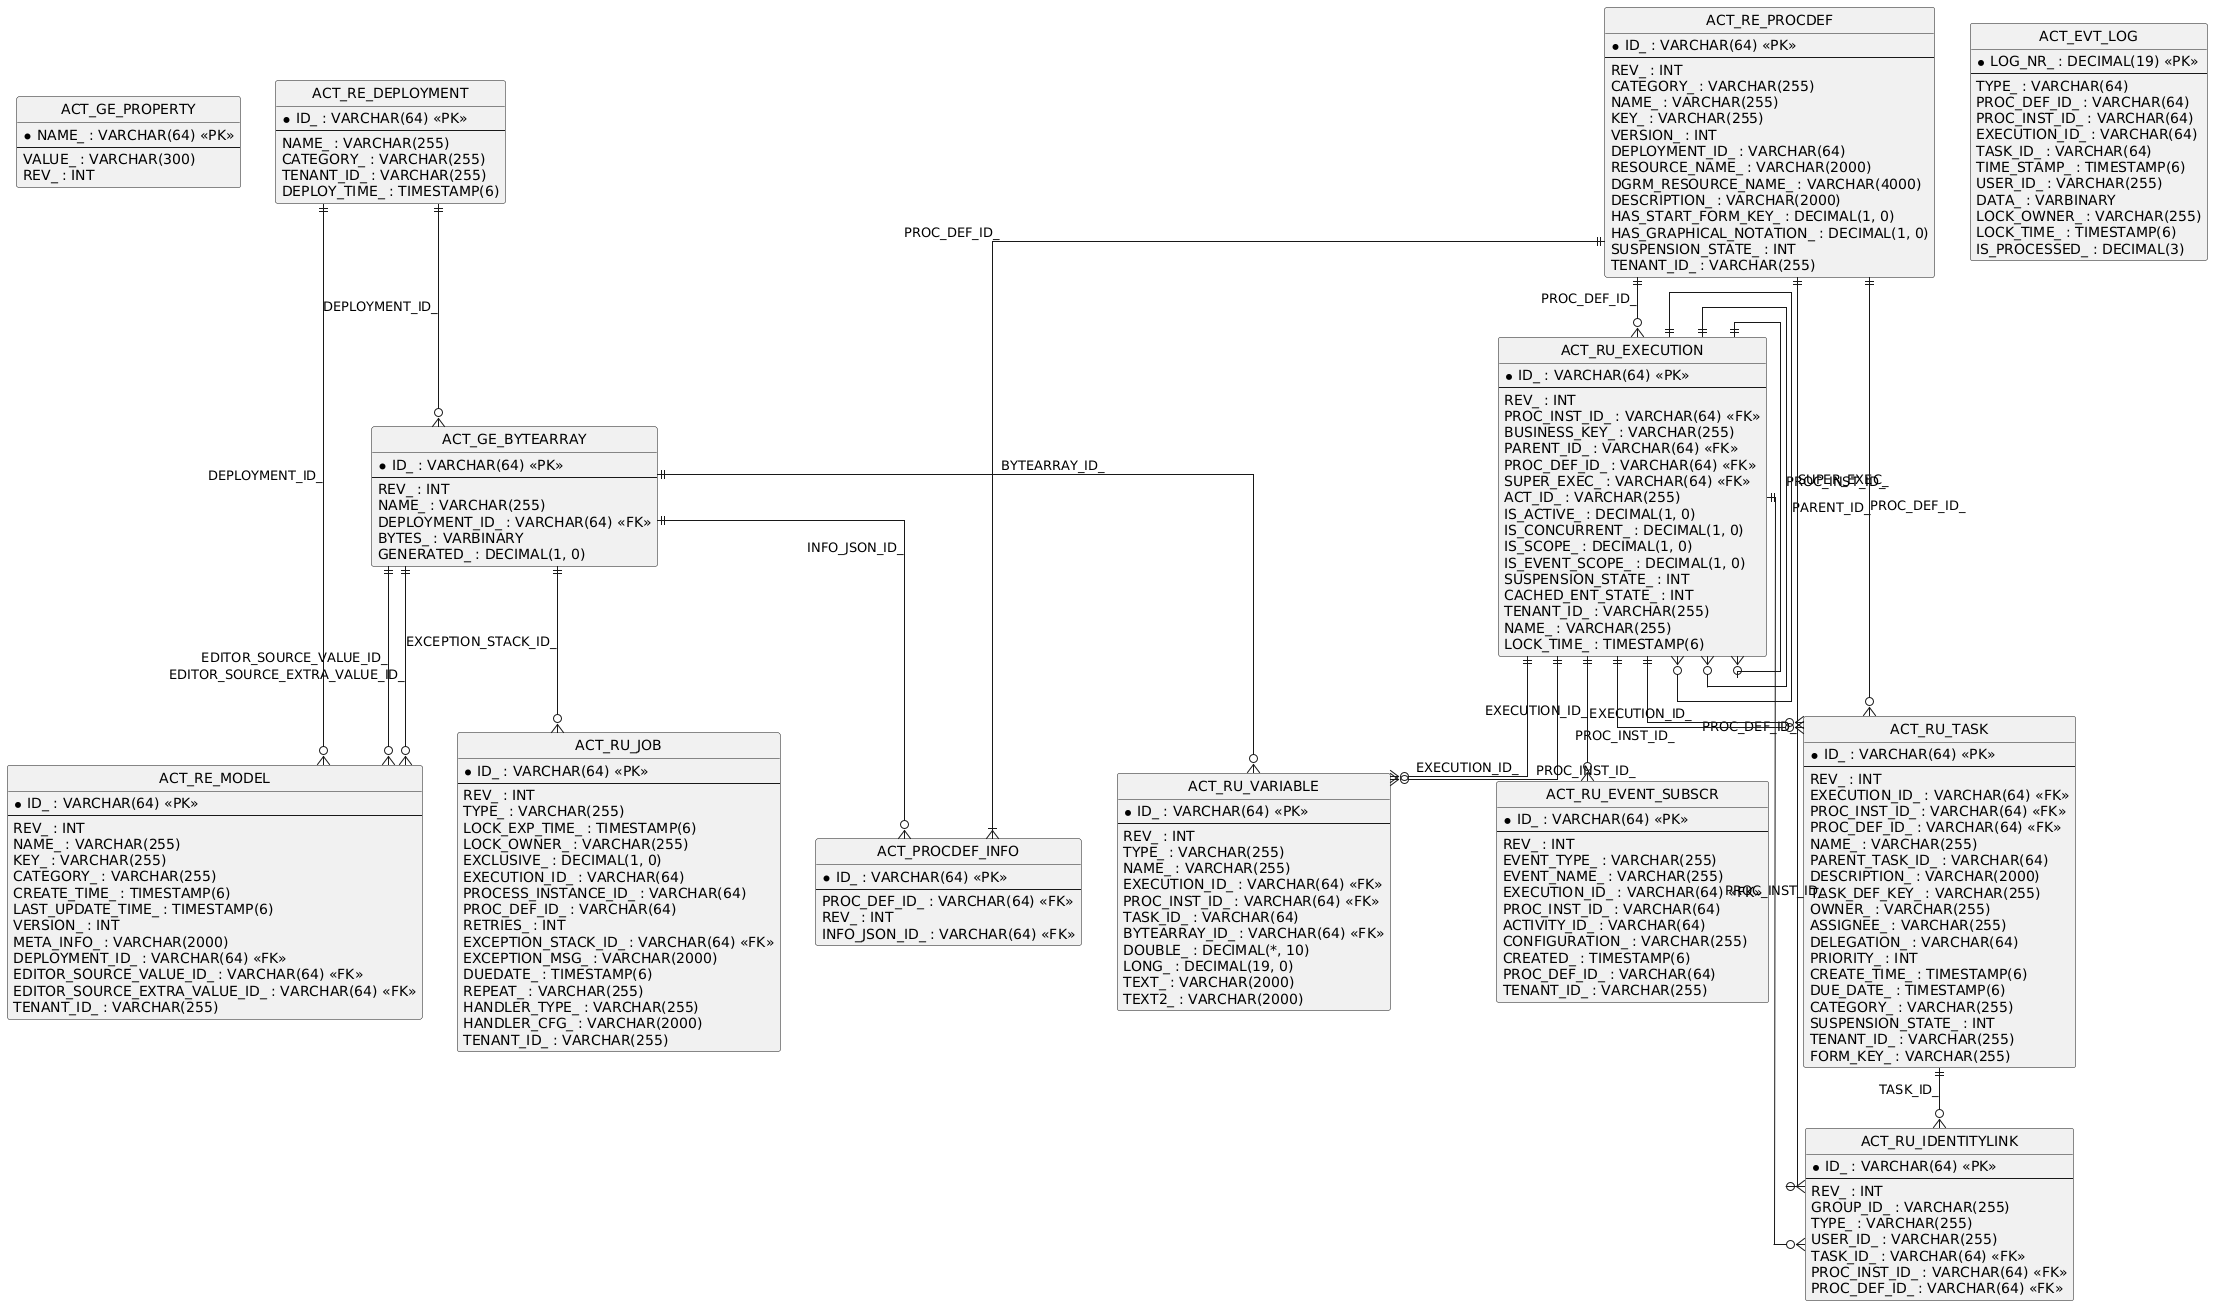

The diagram above was rendered by PlantUML. Its source (embedded in the PNG):
@startuml
hide circle
skinparam linetype ortho

entity "ACT_GE_PROPERTY" as ACT_GE_PROPERTY {
  * NAME_ : VARCHAR(64) <<PK>>
  --
  VALUE_ : VARCHAR(300)
  REV_ : INT
}

entity "ACT_GE_BYTEARRAY" as ACT_GE_BYTEARRAY {
  * ID_ : VARCHAR(64) <<PK>>
  --
  REV_ : INT
  NAME_ : VARCHAR(255)
  DEPLOYMENT_ID_ : VARCHAR(64) <<FK>>
  BYTES_ : VARBINARY
  GENERATED_ : DECIMAL(1, 0)
}

entity "ACT_RE_DEPLOYMENT" as ACT_RE_DEPLOYMENT {
  * ID_ : VARCHAR(64) <<PK>>
  --
  NAME_ : VARCHAR(255)
  CATEGORY_ : VARCHAR(255)
  TENANT_ID_ : VARCHAR(255)
  DEPLOY_TIME_ : TIMESTAMP(6)
}

entity "ACT_RE_MODEL" as ACT_RE_MODEL {
  * ID_ : VARCHAR(64) <<PK>>
  --
  REV_ : INT
  NAME_ : VARCHAR(255)
  KEY_ : VARCHAR(255)
  CATEGORY_ : VARCHAR(255)
  CREATE_TIME_ : TIMESTAMP(6)
  LAST_UPDATE_TIME_ : TIMESTAMP(6)
  VERSION_ : INT
  META_INFO_ : VARCHAR(2000)
  DEPLOYMENT_ID_ : VARCHAR(64) <<FK>>
  EDITOR_SOURCE_VALUE_ID_ : VARCHAR(64) <<FK>>
  EDITOR_SOURCE_EXTRA_VALUE_ID_ : VARCHAR(64) <<FK>>
  TENANT_ID_ : VARCHAR(255)
}

entity "ACT_RU_EXECUTION" as ACT_RU_EXECUTION {
  * ID_ : VARCHAR(64) <<PK>>
  --
  REV_ : INT
  PROC_INST_ID_ : VARCHAR(64) <<FK>>
  BUSINESS_KEY_ : VARCHAR(255)
  PARENT_ID_ : VARCHAR(64) <<FK>>
  PROC_DEF_ID_ : VARCHAR(64) <<FK>>
  SUPER_EXEC_ : VARCHAR(64) <<FK>>
  ACT_ID_ : VARCHAR(255)
  IS_ACTIVE_ : DECIMAL(1, 0)
  IS_CONCURRENT_ : DECIMAL(1, 0)
  IS_SCOPE_ : DECIMAL(1, 0)
  IS_EVENT_SCOPE_ : DECIMAL(1, 0)
  SUSPENSION_STATE_ : INT
  CACHED_ENT_STATE_ : INT
  TENANT_ID_ : VARCHAR(255)
  NAME_ : VARCHAR(255)
  LOCK_TIME_ : TIMESTAMP(6)
}

entity "ACT_RU_JOB" as ACT_RU_JOB {
  * ID_ : VARCHAR(64) <<PK>>
  --
  REV_ : INT
  TYPE_ : VARCHAR(255)
  LOCK_EXP_TIME_ : TIMESTAMP(6)
  LOCK_OWNER_ : VARCHAR(255)
  EXCLUSIVE_ : DECIMAL(1, 0)
  EXECUTION_ID_ : VARCHAR(64)
  PROCESS_INSTANCE_ID_ : VARCHAR(64)
  PROC_DEF_ID_ : VARCHAR(64)
  RETRIES_ : INT
  EXCEPTION_STACK_ID_ : VARCHAR(64) <<FK>>
  EXCEPTION_MSG_ : VARCHAR(2000)
  DUEDATE_ : TIMESTAMP(6)
  REPEAT_ : VARCHAR(255)
  HANDLER_TYPE_ : VARCHAR(255)
  HANDLER_CFG_ : VARCHAR(2000)
  TENANT_ID_ : VARCHAR(255)
}

entity "ACT_RE_PROCDEF" as ACT_RE_PROCDEF {
  * ID_ : VARCHAR(64) <<PK>>
  --
  REV_ : INT
  CATEGORY_ : VARCHAR(255)
  NAME_ : VARCHAR(255)
  KEY_ : VARCHAR(255)
  VERSION_ : INT
  DEPLOYMENT_ID_ : VARCHAR(64)
  RESOURCE_NAME_ : VARCHAR(2000)
  DGRM_RESOURCE_NAME_ : VARCHAR(4000)
  DESCRIPTION_ : VARCHAR(2000)
  HAS_START_FORM_KEY_ : DECIMAL(1, 0)
  HAS_GRAPHICAL_NOTATION_ : DECIMAL(1, 0)
  SUSPENSION_STATE_ : INT
  TENANT_ID_ : VARCHAR(255)
}

entity "ACT_RU_TASK" as ACT_RU_TASK {
  * ID_ : VARCHAR(64) <<PK>>
  --
  REV_ : INT
  EXECUTION_ID_ : VARCHAR(64) <<FK>>
  PROC_INST_ID_ : VARCHAR(64) <<FK>>
  PROC_DEF_ID_ : VARCHAR(64) <<FK>>
  NAME_ : VARCHAR(255)
  PARENT_TASK_ID_ : VARCHAR(64)
  DESCRIPTION_ : VARCHAR(2000)
  TASK_DEF_KEY_ : VARCHAR(255)
  OWNER_ : VARCHAR(255)
  ASSIGNEE_ : VARCHAR(255)
  DELEGATION_ : VARCHAR(64)
  PRIORITY_ : INT
  CREATE_TIME_ : TIMESTAMP(6)
  DUE_DATE_ : TIMESTAMP(6)
  CATEGORY_ : VARCHAR(255)
  SUSPENSION_STATE_ : INT
  TENANT_ID_ : VARCHAR(255)
  FORM_KEY_ : VARCHAR(255)
}

entity "ACT_RU_IDENTITYLINK" as ACT_RU_IDENTITYLINK {
  * ID_ : VARCHAR(64) <<PK>>
  --
  REV_ : INT
  GROUP_ID_ : VARCHAR(255)
  TYPE_ : VARCHAR(255)
  USER_ID_ : VARCHAR(255)
  TASK_ID_ : VARCHAR(64) <<FK>>
  PROC_INST_ID_ : VARCHAR(64) <<FK>>
  PROC_DEF_ID_ : VARCHAR(64) <<FK>>
}

entity "ACT_RU_VARIABLE" as ACT_RU_VARIABLE {
  * ID_ : VARCHAR(64) <<PK>>
  --
  REV_ : INT
  TYPE_ : VARCHAR(255)
  NAME_ : VARCHAR(255)
  EXECUTION_ID_ : VARCHAR(64) <<FK>>
  PROC_INST_ID_ : VARCHAR(64) <<FK>>
  TASK_ID_ : VARCHAR(64)
  BYTEARRAY_ID_ : VARCHAR(64) <<FK>>
  DOUBLE_ : DECIMAL(*, 10)
  LONG_ : DECIMAL(19, 0)
  TEXT_ : VARCHAR(2000)
  TEXT2_ : VARCHAR(2000)
}

entity "ACT_RU_EVENT_SUBSCR" as ACT_RU_EVENT_SUBSCR {
  * ID_ : VARCHAR(64) <<PK>>
  --
  REV_ : INT
  EVENT_TYPE_ : VARCHAR(255)
  EVENT_NAME_ : VARCHAR(255)
  EXECUTION_ID_ : VARCHAR(64) <<FK>>
  PROC_INST_ID_ : VARCHAR(64)
  ACTIVITY_ID_ : VARCHAR(64)
  CONFIGURATION_ : VARCHAR(255)
  CREATED_ : TIMESTAMP(6)
  PROC_DEF_ID_ : VARCHAR(64)
  TENANT_ID_ : VARCHAR(255)
}

entity "ACT_EVT_LOG" as ACT_EVT_LOG {
  * LOG_NR_ : DECIMAL(19) <<PK>>
  --
  TYPE_ : VARCHAR(64)
  PROC_DEF_ID_ : VARCHAR(64)
  PROC_INST_ID_ : VARCHAR(64)
  EXECUTION_ID_ : VARCHAR(64)
  TASK_ID_ : VARCHAR(64)
  TIME_STAMP_ : TIMESTAMP(6)
  USER_ID_ : VARCHAR(255)
  DATA_ : VARBINARY
  LOCK_OWNER_ : VARCHAR(255)
  LOCK_TIME_ : TIMESTAMP(6)
  IS_PROCESSED_ : DECIMAL(3)
}

entity "ACT_PROCDEF_INFO" as ACT_PROCDEF_INFO {
  * ID_ : VARCHAR(64) <<PK>>
  --
  PROC_DEF_ID_ : VARCHAR(64) <<FK>>
  REV_ : INT
  INFO_JSON_ID_ : VARCHAR(64) <<FK>>
}

ACT_RE_DEPLOYMENT ||--o{ ACT_GE_BYTEARRAY : "DEPLOYMENT_ID_"
ACT_RU_EXECUTION ||--o{ ACT_RU_EXECUTION : "PROC_INST_ID_"
ACT_RU_EXECUTION ||--o{ ACT_RU_EXECUTION : "PARENT_ID_"
ACT_RU_EXECUTION ||--o{ ACT_RU_EXECUTION : "SUPER_EXEC_"
ACT_RE_PROCDEF ||--o{ ACT_RU_EXECUTION : "PROC_DEF_ID_"
ACT_RU_TASK ||--o{ ACT_RU_IDENTITYLINK : "TASK_ID_"
ACT_RE_PROCDEF ||--o{ ACT_RU_IDENTITYLINK : "PROC_DEF_ID_"
ACT_RU_EXECUTION ||--o{ ACT_RU_IDENTITYLINK : "PROC_INST_ID_"
ACT_RU_EXECUTION ||--o{ ACT_RU_TASK : "EXECUTION_ID_"
ACT_RU_EXECUTION ||--o{ ACT_RU_TASK : "PROC_INST_ID_"
ACT_RE_PROCDEF ||--o{ ACT_RU_TASK : "PROC_DEF_ID_"
ACT_RU_EXECUTION ||--o{ ACT_RU_VARIABLE : "EXECUTION_ID_"
ACT_RU_EXECUTION ||--o{ ACT_RU_VARIABLE : "PROC_INST_ID_"
ACT_GE_BYTEARRAY ||--o{ ACT_RU_VARIABLE : "BYTEARRAY_ID_"
ACT_GE_BYTEARRAY ||--o{ ACT_RU_JOB : "EXCEPTION_STACK_ID_"
ACT_RU_EXECUTION ||--o{ ACT_RU_EVENT_SUBSCR : "EXECUTION_ID_"
ACT_GE_BYTEARRAY ||--o{ ACT_RE_MODEL : "EDITOR_SOURCE_VALUE_ID_"
ACT_GE_BYTEARRAY ||--o{ ACT_RE_MODEL : "EDITOR_SOURCE_EXTRA_VALUE_ID_"
ACT_RE_DEPLOYMENT ||--o{ ACT_RE_MODEL : "DEPLOYMENT_ID_"
ACT_GE_BYTEARRAY ||--o{ ACT_PROCDEF_INFO : "INFO_JSON_ID_"
ACT_RE_PROCDEF ||--|{ ACT_PROCDEF_INFO : "PROC_DEF_ID_"
@enduml